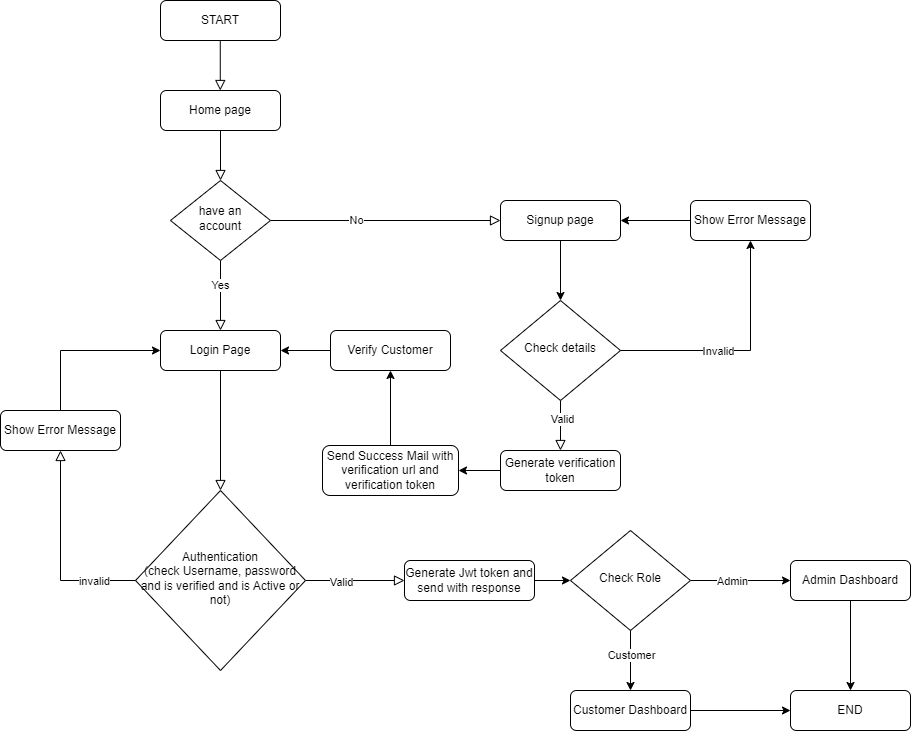

The diagram above was exported from draw.io. Its source (the exported page's mxGraphModel, read from the mxfile embedded in the PNG):
<mxGraphModel dx="1823" dy="2046" grid="1" gridSize="10" guides="1" tooltips="1" connect="1" arrows="1" fold="1" page="1" pageScale="1" pageWidth="827" pageHeight="1169" math="0" shadow="0">
  <root>
    <mxCell id="WIyWlLk6GJQsqaUBKTNV-0" />
    <mxCell id="WIyWlLk6GJQsqaUBKTNV-1" parent="WIyWlLk6GJQsqaUBKTNV-0" />
    <mxCell id="WIyWlLk6GJQsqaUBKTNV-2" value="" style="rounded=0;html=1;jettySize=auto;orthogonalLoop=1;fontSize=11;endArrow=block;endFill=0;endSize=8;strokeWidth=1;shadow=0;labelBackgroundColor=none;edgeStyle=orthogonalEdgeStyle;" parent="WIyWlLk6GJQsqaUBKTNV-1" source="WIyWlLk6GJQsqaUBKTNV-3" target="WIyWlLk6GJQsqaUBKTNV-6" edge="1">
      <mxGeometry relative="1" as="geometry" />
    </mxCell>
    <mxCell id="WIyWlLk6GJQsqaUBKTNV-3" value="Home page" style="rounded=1;whiteSpace=wrap;html=1;fontSize=12;glass=0;strokeWidth=1;shadow=0;" parent="WIyWlLk6GJQsqaUBKTNV-1" vertex="1">
      <mxGeometry x="160" y="80" width="120" height="40" as="geometry" />
    </mxCell>
    <mxCell id="WIyWlLk6GJQsqaUBKTNV-4" value="" style="rounded=0;html=1;jettySize=auto;orthogonalLoop=1;fontSize=11;endArrow=block;endFill=0;endSize=8;strokeWidth=1;shadow=0;labelBackgroundColor=none;edgeStyle=orthogonalEdgeStyle;entryX=0.5;entryY=0;entryDx=0;entryDy=0;" parent="WIyWlLk6GJQsqaUBKTNV-1" source="WIyWlLk6GJQsqaUBKTNV-6" edge="1" target="wQfb2YJ7taNpd9jaSkgC-5">
      <mxGeometry y="20" relative="1" as="geometry">
        <mxPoint as="offset" />
        <mxPoint x="220" y="300" as="targetPoint" />
      </mxGeometry>
    </mxCell>
    <mxCell id="wQfb2YJ7taNpd9jaSkgC-4" value="Yes" style="edgeLabel;html=1;align=center;verticalAlign=middle;resizable=0;points=[];" parent="WIyWlLk6GJQsqaUBKTNV-4" vertex="1" connectable="0">
      <mxGeometry x="-0.2881" y="-1" relative="1" as="geometry">
        <mxPoint as="offset" />
      </mxGeometry>
    </mxCell>
    <mxCell id="WIyWlLk6GJQsqaUBKTNV-5" value="" style="edgeStyle=orthogonalEdgeStyle;rounded=0;html=1;jettySize=auto;orthogonalLoop=1;fontSize=11;endArrow=block;endFill=0;endSize=8;strokeWidth=1;shadow=0;labelBackgroundColor=none;" parent="WIyWlLk6GJQsqaUBKTNV-1" source="WIyWlLk6GJQsqaUBKTNV-6" target="WIyWlLk6GJQsqaUBKTNV-7" edge="1">
      <mxGeometry y="10" relative="1" as="geometry">
        <mxPoint as="offset" />
      </mxGeometry>
    </mxCell>
    <mxCell id="wQfb2YJ7taNpd9jaSkgC-3" value="No" style="edgeLabel;html=1;align=center;verticalAlign=middle;resizable=0;points=[];" parent="WIyWlLk6GJQsqaUBKTNV-5" vertex="1" connectable="0">
      <mxGeometry x="-0.2571" y="1" relative="1" as="geometry">
        <mxPoint as="offset" />
      </mxGeometry>
    </mxCell>
    <mxCell id="WIyWlLk6GJQsqaUBKTNV-6" value="have an &lt;br&gt;account" style="rhombus;whiteSpace=wrap;html=1;shadow=0;fontFamily=Helvetica;fontSize=12;align=center;strokeWidth=1;spacing=6;spacingTop=-4;" parent="WIyWlLk6GJQsqaUBKTNV-1" vertex="1">
      <mxGeometry x="170" y="170" width="100" height="80" as="geometry" />
    </mxCell>
    <mxCell id="6cFuVmvxfEnEZFKgbysB-2" style="edgeStyle=orthogonalEdgeStyle;rounded=0;orthogonalLoop=1;jettySize=auto;html=1;entryX=0.5;entryY=0;entryDx=0;entryDy=0;" parent="WIyWlLk6GJQsqaUBKTNV-1" source="WIyWlLk6GJQsqaUBKTNV-7" target="wgipik1ctI87ur2q7i1J-0" edge="1">
      <mxGeometry relative="1" as="geometry" />
    </mxCell>
    <mxCell id="WIyWlLk6GJQsqaUBKTNV-7" value="Signup page" style="rounded=1;whiteSpace=wrap;html=1;fontSize=12;glass=0;strokeWidth=1;shadow=0;" parent="WIyWlLk6GJQsqaUBKTNV-1" vertex="1">
      <mxGeometry x="500" y="190" width="120" height="40" as="geometry" />
    </mxCell>
    <mxCell id="WIyWlLk6GJQsqaUBKTNV-8" value="" style="rounded=0;html=1;jettySize=auto;orthogonalLoop=1;fontSize=11;endArrow=block;endFill=0;endSize=8;strokeWidth=1;shadow=0;labelBackgroundColor=none;edgeStyle=orthogonalEdgeStyle;entryX=0;entryY=0.5;entryDx=0;entryDy=0;" parent="WIyWlLk6GJQsqaUBKTNV-1" source="WIyWlLk6GJQsqaUBKTNV-10" target="YfLzrc3zcgKinFdGSwpL-17" edge="1">
      <mxGeometry x="0.3333" y="20" relative="1" as="geometry">
        <mxPoint as="offset" />
        <mxPoint x="360" y="550" as="targetPoint" />
      </mxGeometry>
    </mxCell>
    <mxCell id="wQfb2YJ7taNpd9jaSkgC-13" value="Valid" style="edgeLabel;html=1;align=center;verticalAlign=middle;resizable=0;points=[];" parent="WIyWlLk6GJQsqaUBKTNV-8" vertex="1" connectable="0">
      <mxGeometry x="-0.32" y="-2" relative="1" as="geometry">
        <mxPoint x="1" y="-1" as="offset" />
      </mxGeometry>
    </mxCell>
    <mxCell id="WIyWlLk6GJQsqaUBKTNV-10" value="Authentication&lt;br&gt;(check Username, password and is verified and is Active or not)" style="rhombus;whiteSpace=wrap;html=1;shadow=0;fontFamily=Helvetica;fontSize=12;align=center;strokeWidth=1;spacing=6;spacingTop=-4;" parent="WIyWlLk6GJQsqaUBKTNV-1" vertex="1">
      <mxGeometry x="135" y="480" width="170" height="180" as="geometry" />
    </mxCell>
    <mxCell id="wQfb2YJ7taNpd9jaSkgC-0" value="START" style="rounded=1;whiteSpace=wrap;html=1;fontSize=12;glass=0;strokeWidth=1;shadow=0;" parent="WIyWlLk6GJQsqaUBKTNV-1" vertex="1">
      <mxGeometry x="160" y="-10" width="120" height="40" as="geometry" />
    </mxCell>
    <mxCell id="wQfb2YJ7taNpd9jaSkgC-1" value="" style="rounded=0;html=1;jettySize=auto;orthogonalLoop=1;fontSize=11;endArrow=block;endFill=0;endSize=8;strokeWidth=1;shadow=0;labelBackgroundColor=none;edgeStyle=orthogonalEdgeStyle;" parent="WIyWlLk6GJQsqaUBKTNV-1" edge="1">
      <mxGeometry relative="1" as="geometry">
        <mxPoint x="219.76" y="30" as="sourcePoint" />
        <mxPoint x="219.76" y="80" as="targetPoint" />
      </mxGeometry>
    </mxCell>
    <mxCell id="wQfb2YJ7taNpd9jaSkgC-5" value="Login Page" style="rounded=1;whiteSpace=wrap;html=1;fontSize=12;glass=0;strokeWidth=1;shadow=0;" parent="WIyWlLk6GJQsqaUBKTNV-1" vertex="1">
      <mxGeometry x="160" y="320" width="120" height="40" as="geometry" />
    </mxCell>
    <mxCell id="wQfb2YJ7taNpd9jaSkgC-9" value="" style="rounded=0;html=1;jettySize=auto;orthogonalLoop=1;fontSize=11;endArrow=block;endFill=0;endSize=8;strokeWidth=1;shadow=0;labelBackgroundColor=none;edgeStyle=orthogonalEdgeStyle;exitX=0.5;exitY=1;exitDx=0;exitDy=0;entryX=0.5;entryY=0;entryDx=0;entryDy=0;" parent="WIyWlLk6GJQsqaUBKTNV-1" source="wgipik1ctI87ur2q7i1J-0" target="YfLzrc3zcgKinFdGSwpL-0" edge="1">
      <mxGeometry relative="1" as="geometry">
        <mxPoint x="510" y="340" as="sourcePoint" />
        <mxPoint x="410" y="360" as="targetPoint" />
      </mxGeometry>
    </mxCell>
    <mxCell id="wgipik1ctI87ur2q7i1J-9" value="Valid" style="edgeLabel;html=1;align=center;verticalAlign=middle;resizable=0;points=[];" parent="wQfb2YJ7taNpd9jaSkgC-9" vertex="1" connectable="0">
      <mxGeometry x="0.0166" y="1" relative="1" as="geometry">
        <mxPoint y="-7" as="offset" />
      </mxGeometry>
    </mxCell>
    <mxCell id="wQfb2YJ7taNpd9jaSkgC-12" value="" style="rounded=0;html=1;jettySize=auto;orthogonalLoop=1;fontSize=11;endArrow=block;endFill=0;endSize=8;strokeWidth=1;shadow=0;labelBackgroundColor=none;edgeStyle=orthogonalEdgeStyle;exitX=0.5;exitY=1;exitDx=0;exitDy=0;entryX=0.5;entryY=0;entryDx=0;entryDy=0;" parent="WIyWlLk6GJQsqaUBKTNV-1" source="wQfb2YJ7taNpd9jaSkgC-5" target="WIyWlLk6GJQsqaUBKTNV-10" edge="1">
      <mxGeometry relative="1" as="geometry">
        <mxPoint x="220" y="440" as="sourcePoint" />
        <mxPoint x="230" y="430" as="targetPoint" />
      </mxGeometry>
    </mxCell>
    <mxCell id="wQfb2YJ7taNpd9jaSkgC-14" value="" style="rounded=0;html=1;jettySize=auto;orthogonalLoop=1;fontSize=11;endArrow=block;endFill=0;endSize=8;strokeWidth=1;shadow=0;labelBackgroundColor=none;edgeStyle=orthogonalEdgeStyle;exitX=0;exitY=0.5;exitDx=0;exitDy=0;entryX=0.5;entryY=1;entryDx=0;entryDy=0;" parent="WIyWlLk6GJQsqaUBKTNV-1" source="WIyWlLk6GJQsqaUBKTNV-10" target="wgipik1ctI87ur2q7i1J-19" edge="1">
      <mxGeometry relative="1" as="geometry">
        <mxPoint x="70" y="480" as="sourcePoint" />
        <mxPoint x="120" y="340" as="targetPoint" />
        <Array as="points">
          <mxPoint x="60" y="570" />
        </Array>
      </mxGeometry>
    </mxCell>
    <mxCell id="YfLzrc3zcgKinFdGSwpL-12" value="invalid" style="edgeLabel;html=1;align=center;verticalAlign=middle;resizable=0;points=[];" vertex="1" connectable="0" parent="wQfb2YJ7taNpd9jaSkgC-14">
      <mxGeometry x="-0.598" relative="1" as="geometry">
        <mxPoint as="offset" />
      </mxGeometry>
    </mxCell>
    <mxCell id="wgipik1ctI87ur2q7i1J-18" style="edgeStyle=orthogonalEdgeStyle;rounded=0;orthogonalLoop=1;jettySize=auto;html=1;entryX=0;entryY=0.5;entryDx=0;entryDy=0;" parent="WIyWlLk6GJQsqaUBKTNV-1" source="wQfb2YJ7taNpd9jaSkgC-16" target="wgipik1ctI87ur2q7i1J-11" edge="1">
      <mxGeometry relative="1" as="geometry" />
    </mxCell>
    <mxCell id="wQfb2YJ7taNpd9jaSkgC-16" value="Customer Dashboard" style="rounded=1;whiteSpace=wrap;html=1;fontSize=12;glass=0;strokeWidth=1;shadow=0;" parent="WIyWlLk6GJQsqaUBKTNV-1" vertex="1">
      <mxGeometry x="570" y="680" width="120" height="40" as="geometry" />
    </mxCell>
    <mxCell id="wgipik1ctI87ur2q7i1J-6" style="edgeStyle=orthogonalEdgeStyle;rounded=0;orthogonalLoop=1;jettySize=auto;html=1;entryX=0.5;entryY=1;entryDx=0;entryDy=0;" parent="WIyWlLk6GJQsqaUBKTNV-1" source="wgipik1ctI87ur2q7i1J-0" target="wgipik1ctI87ur2q7i1J-5" edge="1">
      <mxGeometry relative="1" as="geometry" />
    </mxCell>
    <mxCell id="wgipik1ctI87ur2q7i1J-7" value="Invalid" style="edgeLabel;html=1;align=center;verticalAlign=middle;resizable=0;points=[];" parent="wgipik1ctI87ur2q7i1J-6" vertex="1" connectable="0">
      <mxGeometry x="-0.1894" relative="1" as="geometry">
        <mxPoint as="offset" />
      </mxGeometry>
    </mxCell>
    <mxCell id="wgipik1ctI87ur2q7i1J-8" style="edgeStyle=orthogonalEdgeStyle;rounded=0;orthogonalLoop=1;jettySize=auto;html=1;entryX=1;entryY=0.5;entryDx=0;entryDy=0;exitX=0;exitY=0.5;exitDx=0;exitDy=0;" parent="WIyWlLk6GJQsqaUBKTNV-1" source="wgipik1ctI87ur2q7i1J-5" target="WIyWlLk6GJQsqaUBKTNV-7" edge="1">
      <mxGeometry relative="1" as="geometry">
        <Array as="points" />
      </mxGeometry>
    </mxCell>
    <mxCell id="wgipik1ctI87ur2q7i1J-5" value="Show Error Message" style="rounded=1;whiteSpace=wrap;html=1;fontSize=12;glass=0;strokeWidth=1;shadow=0;" parent="WIyWlLk6GJQsqaUBKTNV-1" vertex="1">
      <mxGeometry x="690" y="190" width="120" height="40" as="geometry" />
    </mxCell>
    <mxCell id="wgipik1ctI87ur2q7i1J-13" style="edgeStyle=orthogonalEdgeStyle;rounded=0;orthogonalLoop=1;jettySize=auto;html=1;entryX=0.5;entryY=0;entryDx=0;entryDy=0;exitX=0.5;exitY=1;exitDx=0;exitDy=0;" parent="WIyWlLk6GJQsqaUBKTNV-1" source="wgipik1ctI87ur2q7i1J-10" target="wQfb2YJ7taNpd9jaSkgC-16" edge="1">
      <mxGeometry relative="1" as="geometry" />
    </mxCell>
    <mxCell id="wgipik1ctI87ur2q7i1J-14" value="Customer" style="edgeLabel;html=1;align=center;verticalAlign=middle;resizable=0;points=[];" parent="wgipik1ctI87ur2q7i1J-13" vertex="1" connectable="0">
      <mxGeometry x="-0.1843" relative="1" as="geometry">
        <mxPoint as="offset" />
      </mxGeometry>
    </mxCell>
    <mxCell id="wgipik1ctI87ur2q7i1J-15" style="edgeStyle=orthogonalEdgeStyle;rounded=0;orthogonalLoop=1;jettySize=auto;html=1;entryX=0;entryY=0.5;entryDx=0;entryDy=0;" parent="WIyWlLk6GJQsqaUBKTNV-1" source="wgipik1ctI87ur2q7i1J-10" target="wgipik1ctI87ur2q7i1J-12" edge="1">
      <mxGeometry relative="1" as="geometry">
        <mxPoint x="600" y="570" as="targetPoint" />
      </mxGeometry>
    </mxCell>
    <mxCell id="wgipik1ctI87ur2q7i1J-16" value="Admin" style="edgeLabel;html=1;align=center;verticalAlign=middle;resizable=0;points=[];" parent="wgipik1ctI87ur2q7i1J-15" vertex="1" connectable="0">
      <mxGeometry x="-0.1756" relative="1" as="geometry">
        <mxPoint as="offset" />
      </mxGeometry>
    </mxCell>
    <mxCell id="wgipik1ctI87ur2q7i1J-10" value="Check Role" style="rhombus;whiteSpace=wrap;html=1;shadow=0;fontFamily=Helvetica;fontSize=12;align=center;strokeWidth=1;spacing=6;spacingTop=-4;" parent="WIyWlLk6GJQsqaUBKTNV-1" vertex="1">
      <mxGeometry x="570" y="520" width="120" height="100" as="geometry" />
    </mxCell>
    <mxCell id="wgipik1ctI87ur2q7i1J-11" value="END" style="rounded=1;whiteSpace=wrap;html=1;fontSize=12;glass=0;strokeWidth=1;shadow=0;" parent="WIyWlLk6GJQsqaUBKTNV-1" vertex="1">
      <mxGeometry x="790" y="680" width="120" height="40" as="geometry" />
    </mxCell>
    <mxCell id="YfLzrc3zcgKinFdGSwpL-19" style="edgeStyle=orthogonalEdgeStyle;rounded=0;orthogonalLoop=1;jettySize=auto;html=1;entryX=0.5;entryY=0;entryDx=0;entryDy=0;" edge="1" parent="WIyWlLk6GJQsqaUBKTNV-1" source="wgipik1ctI87ur2q7i1J-12" target="wgipik1ctI87ur2q7i1J-11">
      <mxGeometry relative="1" as="geometry" />
    </mxCell>
    <mxCell id="wgipik1ctI87ur2q7i1J-12" value="Admin Dashboard" style="rounded=1;whiteSpace=wrap;html=1;fontSize=12;glass=0;strokeWidth=1;shadow=0;" parent="WIyWlLk6GJQsqaUBKTNV-1" vertex="1">
      <mxGeometry x="790" y="550" width="120" height="40" as="geometry" />
    </mxCell>
    <mxCell id="wgipik1ctI87ur2q7i1J-20" style="edgeStyle=orthogonalEdgeStyle;rounded=0;orthogonalLoop=1;jettySize=auto;html=1;entryX=0;entryY=0.5;entryDx=0;entryDy=0;" parent="WIyWlLk6GJQsqaUBKTNV-1" source="wgipik1ctI87ur2q7i1J-19" target="wQfb2YJ7taNpd9jaSkgC-5" edge="1">
      <mxGeometry relative="1" as="geometry">
        <Array as="points">
          <mxPoint x="60" y="340" />
        </Array>
      </mxGeometry>
    </mxCell>
    <mxCell id="wgipik1ctI87ur2q7i1J-19" value="Show Error Message" style="rounded=1;whiteSpace=wrap;html=1;fontSize=12;glass=0;strokeWidth=1;shadow=0;" parent="WIyWlLk6GJQsqaUBKTNV-1" vertex="1">
      <mxGeometry y="400" width="120" height="40" as="geometry" />
    </mxCell>
    <mxCell id="wgipik1ctI87ur2q7i1J-0" value="Check details" style="rhombus;whiteSpace=wrap;html=1;shadow=0;fontFamily=Helvetica;fontSize=12;align=center;strokeWidth=1;spacing=6;spacingTop=-4;" parent="WIyWlLk6GJQsqaUBKTNV-1" vertex="1">
      <mxGeometry x="500" y="290" width="120" height="100" as="geometry" />
    </mxCell>
    <mxCell id="YfLzrc3zcgKinFdGSwpL-1" style="edgeStyle=orthogonalEdgeStyle;rounded=0;orthogonalLoop=1;jettySize=auto;html=1;entryX=1;entryY=0.5;entryDx=0;entryDy=0;" edge="1" parent="WIyWlLk6GJQsqaUBKTNV-1" source="YfLzrc3zcgKinFdGSwpL-0" target="YfLzrc3zcgKinFdGSwpL-10">
      <mxGeometry relative="1" as="geometry">
        <mxPoint x="270" y="340" as="targetPoint" />
      </mxGeometry>
    </mxCell>
    <mxCell id="YfLzrc3zcgKinFdGSwpL-0" value="Generate verification token" style="rounded=1;whiteSpace=wrap;html=1;fontSize=12;glass=0;strokeWidth=1;shadow=0;" vertex="1" parent="WIyWlLk6GJQsqaUBKTNV-1">
      <mxGeometry x="500" y="440" width="120" height="40" as="geometry" />
    </mxCell>
    <mxCell id="YfLzrc3zcgKinFdGSwpL-9" style="edgeStyle=orthogonalEdgeStyle;rounded=0;orthogonalLoop=1;jettySize=auto;html=1;entryX=1;entryY=0.5;entryDx=0;entryDy=0;exitX=0;exitY=0.5;exitDx=0;exitDy=0;" edge="1" parent="WIyWlLk6GJQsqaUBKTNV-1" source="YfLzrc3zcgKinFdGSwpL-8" target="wQfb2YJ7taNpd9jaSkgC-5">
      <mxGeometry relative="1" as="geometry" />
    </mxCell>
    <mxCell id="YfLzrc3zcgKinFdGSwpL-8" value="Verify Customer" style="rounded=1;whiteSpace=wrap;html=1;fontSize=12;glass=0;strokeWidth=1;shadow=0;" vertex="1" parent="WIyWlLk6GJQsqaUBKTNV-1">
      <mxGeometry x="330" y="320" width="120" height="40" as="geometry" />
    </mxCell>
    <mxCell id="YfLzrc3zcgKinFdGSwpL-11" style="edgeStyle=orthogonalEdgeStyle;rounded=0;orthogonalLoop=1;jettySize=auto;html=1;entryX=0.5;entryY=1;entryDx=0;entryDy=0;" edge="1" parent="WIyWlLk6GJQsqaUBKTNV-1" source="YfLzrc3zcgKinFdGSwpL-10" target="YfLzrc3zcgKinFdGSwpL-8">
      <mxGeometry relative="1" as="geometry" />
    </mxCell>
    <mxCell id="YfLzrc3zcgKinFdGSwpL-10" value="Send Success Mail with verification url and verification token" style="rounded=1;whiteSpace=wrap;html=1;fontSize=12;glass=0;strokeWidth=1;shadow=0;" vertex="1" parent="WIyWlLk6GJQsqaUBKTNV-1">
      <mxGeometry x="322" y="435" width="136" height="50" as="geometry" />
    </mxCell>
    <mxCell id="YfLzrc3zcgKinFdGSwpL-18" style="edgeStyle=orthogonalEdgeStyle;rounded=0;orthogonalLoop=1;jettySize=auto;html=1;entryX=0;entryY=0.5;entryDx=0;entryDy=0;" edge="1" parent="WIyWlLk6GJQsqaUBKTNV-1" source="YfLzrc3zcgKinFdGSwpL-17" target="wgipik1ctI87ur2q7i1J-10">
      <mxGeometry relative="1" as="geometry" />
    </mxCell>
    <mxCell id="YfLzrc3zcgKinFdGSwpL-17" value="Generate Jwt token and send with response" style="rounded=1;whiteSpace=wrap;html=1;fontSize=12;glass=0;strokeWidth=1;shadow=0;" vertex="1" parent="WIyWlLk6GJQsqaUBKTNV-1">
      <mxGeometry x="404" y="550" width="130" height="40" as="geometry" />
    </mxCell>
  </root>
</mxGraphModel>